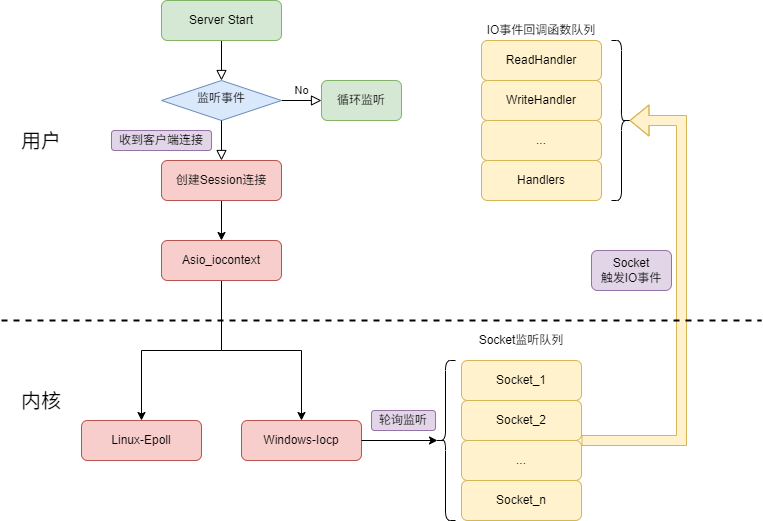

The diagram above was exported from draw.io. Its source (the exported page's mxGraphModel, read from the mxfile embedded in the PNG):
<mxGraphModel dx="977" dy="671" grid="1" gridSize="10" guides="1" tooltips="1" connect="1" arrows="1" fold="1" page="1" pageScale="1" pageWidth="827" pageHeight="1169" math="0" shadow="0">
  <root>
    <mxCell id="WIyWlLk6GJQsqaUBKTNV-0" />
    <mxCell id="WIyWlLk6GJQsqaUBKTNV-1" parent="WIyWlLk6GJQsqaUBKTNV-0" />
    <mxCell id="WIyWlLk6GJQsqaUBKTNV-2" value="" style="rounded=0;html=1;jettySize=auto;orthogonalLoop=1;fontSize=11;endArrow=block;endFill=0;endSize=8;strokeWidth=1;shadow=0;labelBackgroundColor=none;edgeStyle=orthogonalEdgeStyle;" parent="WIyWlLk6GJQsqaUBKTNV-1" source="WIyWlLk6GJQsqaUBKTNV-3" target="WIyWlLk6GJQsqaUBKTNV-6" edge="1">
      <mxGeometry relative="1" as="geometry" />
    </mxCell>
    <mxCell id="WIyWlLk6GJQsqaUBKTNV-3" value="Server Start" style="rounded=1;whiteSpace=wrap;html=1;fontSize=12;glass=0;strokeWidth=1;shadow=0;fillColor=#d5e8d4;strokeColor=#82b366;" parent="WIyWlLk6GJQsqaUBKTNV-1" vertex="1">
      <mxGeometry x="200" y="120" width="120" height="40" as="geometry" />
    </mxCell>
    <mxCell id="WIyWlLk6GJQsqaUBKTNV-5" value="No" style="edgeStyle=orthogonalEdgeStyle;rounded=0;html=1;jettySize=auto;orthogonalLoop=1;fontSize=11;endArrow=block;endFill=0;endSize=8;strokeWidth=1;shadow=0;labelBackgroundColor=none;" parent="WIyWlLk6GJQsqaUBKTNV-1" source="WIyWlLk6GJQsqaUBKTNV-6" target="WIyWlLk6GJQsqaUBKTNV-7" edge="1">
      <mxGeometry y="10" relative="1" as="geometry">
        <mxPoint as="offset" />
      </mxGeometry>
    </mxCell>
    <mxCell id="WIyWlLk6GJQsqaUBKTNV-6" value="监听事件" style="rhombus;whiteSpace=wrap;html=1;shadow=0;fontFamily=Helvetica;fontSize=12;align=center;strokeWidth=1;spacing=6;spacingTop=-4;fillColor=#dae8fc;strokeColor=#6c8ebf;" parent="WIyWlLk6GJQsqaUBKTNV-1" vertex="1">
      <mxGeometry x="200" y="200" width="120" height="40" as="geometry" />
    </mxCell>
    <mxCell id="WIyWlLk6GJQsqaUBKTNV-7" value="循环监听" style="rounded=1;whiteSpace=wrap;html=1;fontSize=12;glass=0;strokeWidth=1;shadow=0;fillColor=#d5e8d4;strokeColor=#82b366;" parent="WIyWlLk6GJQsqaUBKTNV-1" vertex="1">
      <mxGeometry x="360" y="200" width="80" height="40" as="geometry" />
    </mxCell>
    <mxCell id="Ll9sgrHiZg3gvU4WRu8j-1" value="" style="rounded=0;html=1;jettySize=auto;orthogonalLoop=1;fontSize=11;endArrow=block;endFill=0;endSize=8;strokeWidth=1;shadow=0;labelBackgroundColor=none;edgeStyle=orthogonalEdgeStyle;" parent="WIyWlLk6GJQsqaUBKTNV-1" source="WIyWlLk6GJQsqaUBKTNV-6" target="Ll9sgrHiZg3gvU4WRu8j-0" edge="1">
      <mxGeometry y="20" relative="1" as="geometry">
        <mxPoint as="offset" />
        <mxPoint x="260" y="250" as="sourcePoint" />
        <mxPoint x="260" y="290" as="targetPoint" />
      </mxGeometry>
    </mxCell>
    <mxCell id="Ll9sgrHiZg3gvU4WRu8j-6" style="edgeStyle=orthogonalEdgeStyle;rounded=0;orthogonalLoop=1;jettySize=auto;html=1;exitX=0.5;exitY=1;exitDx=0;exitDy=0;entryX=0.5;entryY=0;entryDx=0;entryDy=0;" parent="WIyWlLk6GJQsqaUBKTNV-1" source="Ll9sgrHiZg3gvU4WRu8j-0" target="Ll9sgrHiZg3gvU4WRu8j-5" edge="1">
      <mxGeometry relative="1" as="geometry" />
    </mxCell>
    <mxCell id="Ll9sgrHiZg3gvU4WRu8j-0" value="创建Session连接" style="rounded=1;whiteSpace=wrap;html=1;fontSize=12;glass=0;strokeWidth=1;shadow=0;fillColor=#f8cecc;strokeColor=#b85450;" parent="WIyWlLk6GJQsqaUBKTNV-1" vertex="1">
      <mxGeometry x="200" y="280" width="120" height="40" as="geometry" />
    </mxCell>
    <mxCell id="Ll9sgrHiZg3gvU4WRu8j-4" value="收到客户端连接" style="text;html=1;align=center;verticalAlign=middle;whiteSpace=wrap;rounded=1;fillColor=#e1d5e7;strokeColor=#9673a6;shadow=0;glass=0;" parent="WIyWlLk6GJQsqaUBKTNV-1" vertex="1">
      <mxGeometry x="150" y="250" width="100" height="20" as="geometry" />
    </mxCell>
    <mxCell id="Ll9sgrHiZg3gvU4WRu8j-9" style="edgeStyle=orthogonalEdgeStyle;rounded=0;orthogonalLoop=1;jettySize=auto;html=1;exitX=0.5;exitY=1;exitDx=0;exitDy=0;entryX=0.5;entryY=0;entryDx=0;entryDy=0;" parent="WIyWlLk6GJQsqaUBKTNV-1" source="Ll9sgrHiZg3gvU4WRu8j-5" target="Ll9sgrHiZg3gvU4WRu8j-7" edge="1">
      <mxGeometry relative="1" as="geometry" />
    </mxCell>
    <mxCell id="Ll9sgrHiZg3gvU4WRu8j-10" style="edgeStyle=orthogonalEdgeStyle;rounded=0;orthogonalLoop=1;jettySize=auto;html=1;exitX=0.5;exitY=1;exitDx=0;exitDy=0;" parent="WIyWlLk6GJQsqaUBKTNV-1" source="Ll9sgrHiZg3gvU4WRu8j-5" target="Ll9sgrHiZg3gvU4WRu8j-8" edge="1">
      <mxGeometry relative="1" as="geometry" />
    </mxCell>
    <mxCell id="Ll9sgrHiZg3gvU4WRu8j-5" value="Asio_iocontext" style="rounded=1;whiteSpace=wrap;html=1;fontSize=12;glass=0;strokeWidth=1;shadow=0;fillColor=#f8cecc;strokeColor=#b85450;" parent="WIyWlLk6GJQsqaUBKTNV-1" vertex="1">
      <mxGeometry x="200" y="360" width="120" height="40" as="geometry" />
    </mxCell>
    <mxCell id="Ll9sgrHiZg3gvU4WRu8j-7" value="Linux-Epoll" style="rounded=1;whiteSpace=wrap;html=1;fontSize=12;glass=0;strokeWidth=1;shadow=0;fillColor=#f8cecc;strokeColor=#b85450;" parent="WIyWlLk6GJQsqaUBKTNV-1" vertex="1">
      <mxGeometry x="120" y="540" width="120" height="40" as="geometry" />
    </mxCell>
    <mxCell id="Ll9sgrHiZg3gvU4WRu8j-8" value="Windows-Iocp" style="rounded=1;whiteSpace=wrap;html=1;fontSize=12;glass=0;strokeWidth=1;shadow=0;fillColor=#f8cecc;strokeColor=#b85450;" parent="WIyWlLk6GJQsqaUBKTNV-1" vertex="1">
      <mxGeometry x="280" y="540" width="120" height="40" as="geometry" />
    </mxCell>
    <mxCell id="Ll9sgrHiZg3gvU4WRu8j-11" value="Socket_1" style="rounded=1;whiteSpace=wrap;html=1;fontSize=12;glass=0;strokeWidth=1;shadow=0;fillColor=#fff2cc;strokeColor=#d6b656;" parent="WIyWlLk6GJQsqaUBKTNV-1" vertex="1">
      <mxGeometry x="500" y="480" width="120" height="40" as="geometry" />
    </mxCell>
    <mxCell id="Ll9sgrHiZg3gvU4WRu8j-12" value="Socket_2" style="rounded=1;whiteSpace=wrap;html=1;fontSize=12;glass=0;strokeWidth=1;shadow=0;fillColor=#fff2cc;strokeColor=#d6b656;" parent="WIyWlLk6GJQsqaUBKTNV-1" vertex="1">
      <mxGeometry x="500" y="520" width="120" height="40" as="geometry" />
    </mxCell>
    <mxCell id="Ll9sgrHiZg3gvU4WRu8j-13" value="..." style="rounded=1;whiteSpace=wrap;html=1;fontSize=12;glass=0;strokeWidth=1;shadow=0;fillColor=#fff2cc;strokeColor=#d6b656;" parent="WIyWlLk6GJQsqaUBKTNV-1" vertex="1">
      <mxGeometry x="500" y="560" width="120" height="40" as="geometry" />
    </mxCell>
    <mxCell id="Ll9sgrHiZg3gvU4WRu8j-14" value="Socket_n" style="rounded=1;whiteSpace=wrap;html=1;fontSize=12;glass=0;strokeWidth=1;shadow=0;fillColor=#fff2cc;strokeColor=#d6b656;" parent="WIyWlLk6GJQsqaUBKTNV-1" vertex="1">
      <mxGeometry x="500" y="600" width="120" height="40" as="geometry" />
    </mxCell>
    <mxCell id="Ll9sgrHiZg3gvU4WRu8j-15" value="" style="shape=curlyBracket;whiteSpace=wrap;html=1;rounded=1;labelPosition=left;verticalLabelPosition=middle;align=right;verticalAlign=middle;" parent="WIyWlLk6GJQsqaUBKTNV-1" vertex="1">
      <mxGeometry x="474" y="480" width="20" height="160" as="geometry" />
    </mxCell>
    <mxCell id="Ll9sgrHiZg3gvU4WRu8j-16" value="轮询监听" style="text;html=1;align=center;verticalAlign=middle;whiteSpace=wrap;rounded=1;fillColor=#e1d5e7;strokeColor=#9673a6;" parent="WIyWlLk6GJQsqaUBKTNV-1" vertex="1">
      <mxGeometry x="410" y="530" width="64" height="20" as="geometry" />
    </mxCell>
    <mxCell id="Ll9sgrHiZg3gvU4WRu8j-17" style="edgeStyle=orthogonalEdgeStyle;rounded=0;orthogonalLoop=1;jettySize=auto;html=1;exitX=1;exitY=0.5;exitDx=0;exitDy=0;entryX=0.1;entryY=0.5;entryDx=0;entryDy=0;entryPerimeter=0;" parent="WIyWlLk6GJQsqaUBKTNV-1" source="Ll9sgrHiZg3gvU4WRu8j-8" target="Ll9sgrHiZg3gvU4WRu8j-15" edge="1">
      <mxGeometry relative="1" as="geometry" />
    </mxCell>
    <mxCell id="Ll9sgrHiZg3gvU4WRu8j-22" value="ReadHandler" style="rounded=1;whiteSpace=wrap;html=1;fontSize=12;glass=0;strokeWidth=1;shadow=0;fillColor=#fff2cc;strokeColor=#d6b656;" parent="WIyWlLk6GJQsqaUBKTNV-1" vertex="1">
      <mxGeometry x="520" y="160" width="120" height="40" as="geometry" />
    </mxCell>
    <mxCell id="Ll9sgrHiZg3gvU4WRu8j-23" value="WriteHandler" style="rounded=1;whiteSpace=wrap;html=1;fontSize=12;glass=0;strokeWidth=1;shadow=0;fillColor=#fff2cc;strokeColor=#d6b656;" parent="WIyWlLk6GJQsqaUBKTNV-1" vertex="1">
      <mxGeometry x="520" y="200" width="120" height="40" as="geometry" />
    </mxCell>
    <mxCell id="Ll9sgrHiZg3gvU4WRu8j-24" value="..." style="rounded=1;whiteSpace=wrap;html=1;fontSize=12;glass=0;strokeWidth=1;shadow=0;fillColor=#fff2cc;strokeColor=#d6b656;" parent="WIyWlLk6GJQsqaUBKTNV-1" vertex="1">
      <mxGeometry x="520" y="240" width="120" height="40" as="geometry" />
    </mxCell>
    <mxCell id="Ll9sgrHiZg3gvU4WRu8j-25" value="Handlers" style="rounded=1;whiteSpace=wrap;html=1;fontSize=12;glass=0;strokeWidth=1;shadow=0;fillColor=#fff2cc;strokeColor=#d6b656;" parent="WIyWlLk6GJQsqaUBKTNV-1" vertex="1">
      <mxGeometry x="520" y="280" width="120" height="40" as="geometry" />
    </mxCell>
    <mxCell id="Ll9sgrHiZg3gvU4WRu8j-26" value="" style="shape=curlyBracket;whiteSpace=wrap;html=1;rounded=1;labelPosition=left;verticalLabelPosition=middle;align=right;verticalAlign=middle;rotation=-180;" parent="WIyWlLk6GJQsqaUBKTNV-1" vertex="1">
      <mxGeometry x="650" y="160" width="20" height="160" as="geometry" />
    </mxCell>
    <mxCell id="Ll9sgrHiZg3gvU4WRu8j-27" value="" style="shape=flexArrow;endArrow=classic;html=1;rounded=0;exitX=1;exitY=0;exitDx=0;exitDy=0;entryX=0.1;entryY=0.5;entryDx=0;entryDy=0;entryPerimeter=0;fillColor=#fff2cc;strokeColor=#d6b656;" parent="WIyWlLk6GJQsqaUBKTNV-1" source="Ll9sgrHiZg3gvU4WRu8j-13" target="Ll9sgrHiZg3gvU4WRu8j-26" edge="1">
      <mxGeometry width="50" height="50" relative="1" as="geometry">
        <mxPoint x="630" y="460" as="sourcePoint" />
        <mxPoint x="720" y="190" as="targetPoint" />
        <Array as="points">
          <mxPoint x="720" y="560" />
          <mxPoint x="720" y="240" />
        </Array>
      </mxGeometry>
    </mxCell>
    <mxCell id="Ll9sgrHiZg3gvU4WRu8j-28" value="Socket监听队列" style="text;html=1;align=center;verticalAlign=middle;whiteSpace=wrap;rounded=0;" parent="WIyWlLk6GJQsqaUBKTNV-1" vertex="1">
      <mxGeometry x="510" y="450" width="100" height="20" as="geometry" />
    </mxCell>
    <mxCell id="Ll9sgrHiZg3gvU4WRu8j-30" value="IO事件回调函数队列" style="text;html=1;align=center;verticalAlign=middle;whiteSpace=wrap;rounded=0;" parent="WIyWlLk6GJQsqaUBKTNV-1" vertex="1">
      <mxGeometry x="520" y="140" width="120" height="20" as="geometry" />
    </mxCell>
    <mxCell id="Ll9sgrHiZg3gvU4WRu8j-31" value="&lt;div&gt;Socket&lt;/div&gt;触发IO事件" style="text;html=1;align=center;verticalAlign=middle;whiteSpace=wrap;rounded=1;fillColor=#e1d5e7;strokeColor=#9673a6;" parent="WIyWlLk6GJQsqaUBKTNV-1" vertex="1">
      <mxGeometry x="630" y="370" width="80" height="40" as="geometry" />
    </mxCell>
    <mxCell id="Ll9sgrHiZg3gvU4WRu8j-32" value="" style="endArrow=none;html=1;rounded=0;dashed=1;strokeWidth=2;fontColor=#FF0000;strokeColor=#000000;" parent="WIyWlLk6GJQsqaUBKTNV-1" edge="1">
      <mxGeometry width="50" height="50" relative="1" as="geometry">
        <mxPoint x="40" y="440" as="sourcePoint" />
        <mxPoint x="800" y="440" as="targetPoint" />
      </mxGeometry>
    </mxCell>
    <mxCell id="Ll9sgrHiZg3gvU4WRu8j-33" value="用户" style="rounded=1;whiteSpace=wrap;html=1;fontSize=20;glass=0;strokeWidth=1;shadow=0;fillColor=none;strokeColor=none;" parent="WIyWlLk6GJQsqaUBKTNV-1" vertex="1">
      <mxGeometry x="40" y="240" width="80" height="40" as="geometry" />
    </mxCell>
    <mxCell id="Ll9sgrHiZg3gvU4WRu8j-34" value="内核" style="rounded=1;whiteSpace=wrap;html=1;fontSize=20;glass=0;strokeWidth=1;shadow=0;fillColor=none;strokeColor=none;" parent="WIyWlLk6GJQsqaUBKTNV-1" vertex="1">
      <mxGeometry x="40" y="500" width="80" height="40" as="geometry" />
    </mxCell>
  </root>
</mxGraphModel>